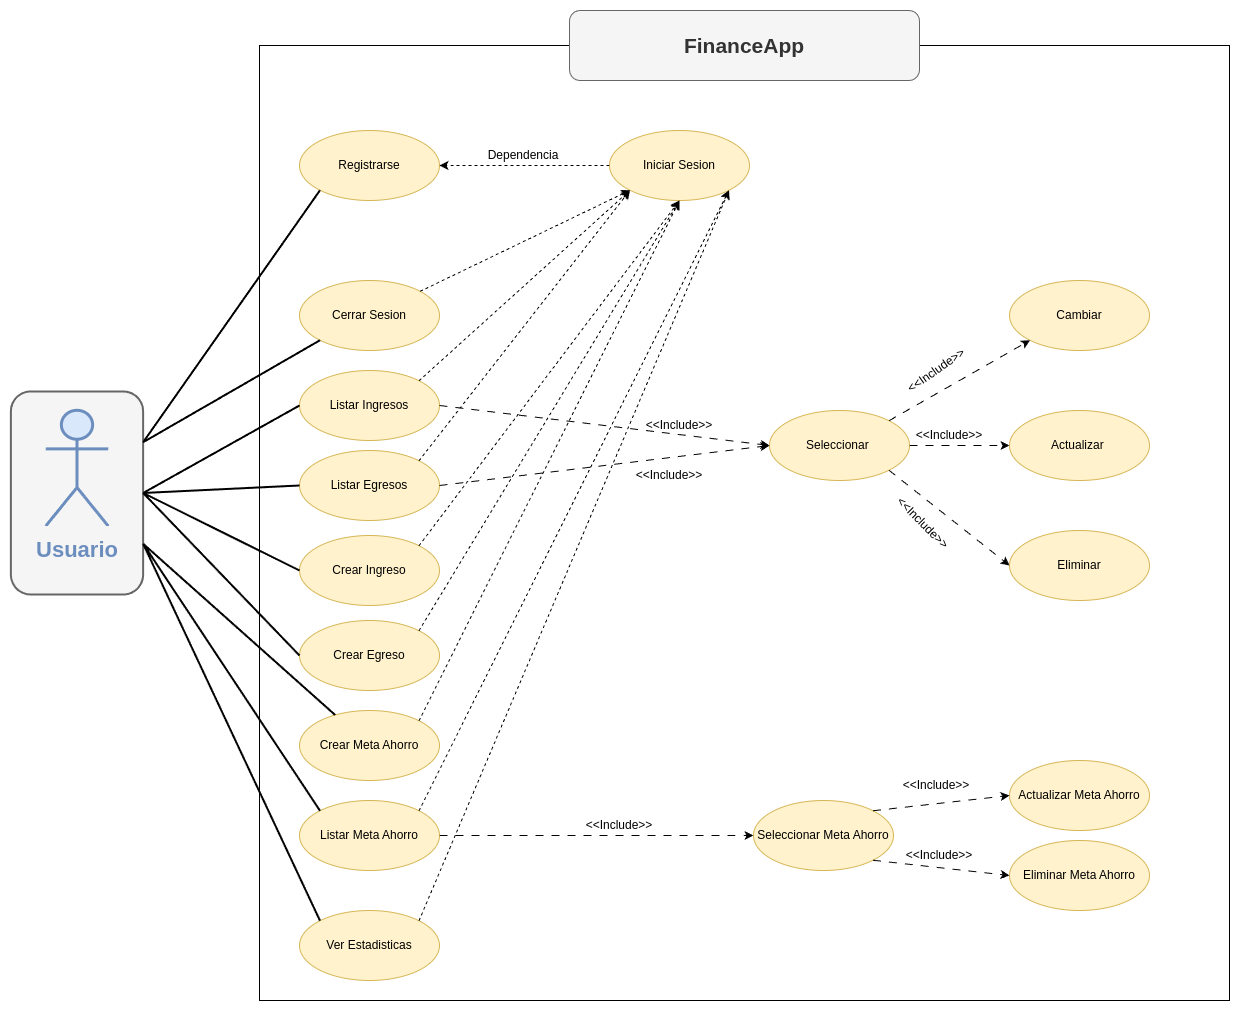

The diagram above was exported from draw.io. Its source (the exported page's mxGraphModel, read from the mxfile embedded in the PNG):
<mxGraphModel dx="2330" dy="929" grid="1" gridSize="10" guides="1" tooltips="1" connect="1" arrows="1" fold="1" page="1" pageScale="1" pageWidth="827" pageHeight="1169" math="0" shadow="0">
  <root>
    <mxCell id="0" />
    <mxCell id="1" parent="0" />
    <mxCell id="3vxL8eJfnB_hgwjzymab-2" value="" style="rounded=0;whiteSpace=wrap;html=1;movable=0;resizable=0;rotatable=0;deletable=0;editable=0;locked=1;connectable=0;" parent="1" vertex="1">
      <mxGeometry x="120" y="95" width="970" height="955" as="geometry" />
    </mxCell>
    <mxCell id="3vxL8eJfnB_hgwjzymab-3" value="Registrarse" style="ellipse;whiteSpace=wrap;html=1;fillColor=#fff2cc;strokeColor=#d6b656;" parent="1" vertex="1">
      <mxGeometry x="160" y="180" width="140" height="70" as="geometry" />
    </mxCell>
    <mxCell id="3vxL8eJfnB_hgwjzymab-4" value="Iniciar Sesion" style="ellipse;whiteSpace=wrap;html=1;fillColor=#fff2cc;strokeColor=#d6b656;" parent="1" vertex="1">
      <mxGeometry x="470" y="180" width="140" height="70" as="geometry" />
    </mxCell>
    <mxCell id="3vxL8eJfnB_hgwjzymab-5" value="Cerrar Sesion" style="ellipse;whiteSpace=wrap;html=1;fillColor=#fff2cc;strokeColor=#d6b656;" parent="1" vertex="1">
      <mxGeometry x="160" y="330" width="140" height="70" as="geometry" />
    </mxCell>
    <mxCell id="3vxL8eJfnB_hgwjzymab-6" value="Crear Ingreso" style="ellipse;whiteSpace=wrap;html=1;fillColor=#fff2cc;strokeColor=#d6b656;" parent="1" vertex="1">
      <mxGeometry x="160" y="585" width="140" height="70" as="geometry" />
    </mxCell>
    <mxCell id="3vxL8eJfnB_hgwjzymab-7" value="Crear Egreso" style="ellipse;whiteSpace=wrap;html=1;fillColor=#fff2cc;strokeColor=#d6b656;" parent="1" vertex="1">
      <mxGeometry x="160" y="670" width="140" height="70" as="geometry" />
    </mxCell>
    <mxCell id="3vxL8eJfnB_hgwjzymab-8" value="Listar Ingresos" style="ellipse;whiteSpace=wrap;html=1;fillColor=#fff2cc;strokeColor=#d6b656;" parent="1" vertex="1">
      <mxGeometry x="160" y="420" width="140" height="70" as="geometry" />
    </mxCell>
    <mxCell id="3vxL8eJfnB_hgwjzymab-9" value="Listar Egresos" style="ellipse;whiteSpace=wrap;html=1;fillColor=#fff2cc;strokeColor=#d6b656;" parent="1" vertex="1">
      <mxGeometry x="160" y="500" width="140" height="70" as="geometry" />
    </mxCell>
    <mxCell id="3vxL8eJfnB_hgwjzymab-11" value="Actualizar&amp;nbsp;" style="ellipse;whiteSpace=wrap;html=1;fillColor=#fff2cc;strokeColor=#d6b656;" parent="1" vertex="1">
      <mxGeometry x="870" y="460" width="140" height="70" as="geometry" />
    </mxCell>
    <mxCell id="3vxL8eJfnB_hgwjzymab-13" value="Seleccionar&amp;nbsp;" style="ellipse;whiteSpace=wrap;html=1;fillColor=#fff2cc;strokeColor=#d6b656;" parent="1" vertex="1">
      <mxGeometry x="630" y="460" width="140" height="70" as="geometry" />
    </mxCell>
    <mxCell id="3vxL8eJfnB_hgwjzymab-14" value="Eliminar" style="ellipse;whiteSpace=wrap;html=1;fillColor=#fff2cc;strokeColor=#d6b656;" parent="1" vertex="1">
      <mxGeometry x="870" y="580" width="140" height="70" as="geometry" />
    </mxCell>
    <mxCell id="3vxL8eJfnB_hgwjzymab-15" value="Cambiar" style="ellipse;whiteSpace=wrap;html=1;fillColor=#fff2cc;strokeColor=#d6b656;" parent="1" vertex="1">
      <mxGeometry x="870" y="330" width="140" height="70" as="geometry" />
    </mxCell>
    <mxCell id="3vxL8eJfnB_hgwjzymab-16" value="Listar Meta Ahorro" style="ellipse;whiteSpace=wrap;html=1;fillColor=#fff2cc;strokeColor=#d6b656;" parent="1" vertex="1">
      <mxGeometry x="160" y="850" width="140" height="70" as="geometry" />
    </mxCell>
    <mxCell id="3vxL8eJfnB_hgwjzymab-17" value="Seleccionar Meta Ahorro" style="ellipse;whiteSpace=wrap;html=1;fillColor=#fff2cc;strokeColor=#d6b656;" parent="1" vertex="1">
      <mxGeometry x="614" y="850" width="140" height="70" as="geometry" />
    </mxCell>
    <mxCell id="3vxL8eJfnB_hgwjzymab-18" value="Crear Meta Ahorro" style="ellipse;whiteSpace=wrap;html=1;fillColor=#fff2cc;strokeColor=#d6b656;" parent="1" vertex="1">
      <mxGeometry x="160" y="760" width="140" height="70" as="geometry" />
    </mxCell>
    <mxCell id="3vxL8eJfnB_hgwjzymab-19" value="Eliminar Meta Ahorro" style="ellipse;whiteSpace=wrap;html=1;fillColor=#fff2cc;strokeColor=#d6b656;" parent="1" vertex="1">
      <mxGeometry x="870" y="890" width="140" height="70" as="geometry" />
    </mxCell>
    <mxCell id="3vxL8eJfnB_hgwjzymab-20" value="Actualizar Meta Ahorro" style="ellipse;whiteSpace=wrap;html=1;fillColor=#fff2cc;strokeColor=#d6b656;" parent="1" vertex="1">
      <mxGeometry x="870" y="810" width="140" height="70" as="geometry" />
    </mxCell>
    <mxCell id="3vxL8eJfnB_hgwjzymab-21" value="Ver Estadisticas" style="ellipse;whiteSpace=wrap;html=1;fillColor=#fff2cc;strokeColor=#d6b656;" parent="1" vertex="1">
      <mxGeometry x="160" y="960" width="140" height="70" as="geometry" />
    </mxCell>
    <mxCell id="3vxL8eJfnB_hgwjzymab-22" value="" style="endArrow=classic;html=1;rounded=0;entryX=0;entryY=1;entryDx=0;entryDy=0;dashed=1;" parent="1" source="3vxL8eJfnB_hgwjzymab-5" target="3vxL8eJfnB_hgwjzymab-4" edge="1">
      <mxGeometry width="50" height="50" relative="1" as="geometry">
        <mxPoint x="340" y="440" as="sourcePoint" />
        <mxPoint x="390" y="390" as="targetPoint" />
      </mxGeometry>
    </mxCell>
    <mxCell id="3vxL8eJfnB_hgwjzymab-23" value="" style="endArrow=classic;html=1;rounded=0;entryX=0;entryY=1;entryDx=0;entryDy=0;exitX=1;exitY=0;exitDx=0;exitDy=0;dashed=1;" parent="1" source="3vxL8eJfnB_hgwjzymab-8" target="3vxL8eJfnB_hgwjzymab-4" edge="1">
      <mxGeometry width="50" height="50" relative="1" as="geometry">
        <mxPoint x="390" y="460" as="sourcePoint" />
        <mxPoint x="440" y="410" as="targetPoint" />
      </mxGeometry>
    </mxCell>
    <mxCell id="3vxL8eJfnB_hgwjzymab-24" value="" style="endArrow=classic;html=1;rounded=0;exitX=1;exitY=0;exitDx=0;exitDy=0;entryX=0;entryY=1;entryDx=0;entryDy=0;dashed=1;" parent="1" source="3vxL8eJfnB_hgwjzymab-9" target="3vxL8eJfnB_hgwjzymab-4" edge="1">
      <mxGeometry width="50" height="50" relative="1" as="geometry">
        <mxPoint x="340" y="570" as="sourcePoint" />
        <mxPoint x="470" y="270" as="targetPoint" />
      </mxGeometry>
    </mxCell>
    <mxCell id="3vxL8eJfnB_hgwjzymab-25" value="" style="endArrow=classic;html=1;rounded=0;entryX=0.5;entryY=1;entryDx=0;entryDy=0;exitX=1;exitY=0;exitDx=0;exitDy=0;dashed=1;" parent="1" source="3vxL8eJfnB_hgwjzymab-6" target="3vxL8eJfnB_hgwjzymab-4" edge="1">
      <mxGeometry width="50" height="50" relative="1" as="geometry">
        <mxPoint x="320" y="610" as="sourcePoint" />
        <mxPoint x="500" y="280" as="targetPoint" />
      </mxGeometry>
    </mxCell>
    <mxCell id="3vxL8eJfnB_hgwjzymab-26" value="" style="endArrow=classic;html=1;rounded=0;entryX=0.5;entryY=1;entryDx=0;entryDy=0;exitX=1;exitY=0;exitDx=0;exitDy=0;dashed=1;" parent="1" source="3vxL8eJfnB_hgwjzymab-7" target="3vxL8eJfnB_hgwjzymab-4" edge="1">
      <mxGeometry width="50" height="50" relative="1" as="geometry">
        <mxPoint x="330" y="670" as="sourcePoint" />
        <mxPoint x="380" y="620" as="targetPoint" />
      </mxGeometry>
    </mxCell>
    <mxCell id="3vxL8eJfnB_hgwjzymab-27" value="" style="endArrow=classic;html=1;rounded=0;entryX=0.5;entryY=1;entryDx=0;entryDy=0;exitX=1;exitY=0;exitDx=0;exitDy=0;dashed=1;" parent="1" source="3vxL8eJfnB_hgwjzymab-18" target="3vxL8eJfnB_hgwjzymab-4" edge="1">
      <mxGeometry width="50" height="50" relative="1" as="geometry">
        <mxPoint x="370" y="710" as="sourcePoint" />
        <mxPoint x="420" y="660" as="targetPoint" />
      </mxGeometry>
    </mxCell>
    <mxCell id="3vxL8eJfnB_hgwjzymab-28" value="" style="endArrow=classic;html=1;rounded=0;entryX=1;entryY=1;entryDx=0;entryDy=0;exitX=1;exitY=0;exitDx=0;exitDy=0;dashed=1;" parent="1" source="3vxL8eJfnB_hgwjzymab-16" target="3vxL8eJfnB_hgwjzymab-4" edge="1">
      <mxGeometry width="50" height="50" relative="1" as="geometry">
        <mxPoint x="340" y="830" as="sourcePoint" />
        <mxPoint x="390" y="780" as="targetPoint" />
      </mxGeometry>
    </mxCell>
    <mxCell id="3vxL8eJfnB_hgwjzymab-29" value="" style="endArrow=classic;html=1;rounded=0;entryX=1;entryY=1;entryDx=0;entryDy=0;exitX=1;exitY=0;exitDx=0;exitDy=0;dashed=1;" parent="1" source="3vxL8eJfnB_hgwjzymab-21" target="3vxL8eJfnB_hgwjzymab-4" edge="1">
      <mxGeometry width="50" height="50" relative="1" as="geometry">
        <mxPoint x="360" y="880" as="sourcePoint" />
        <mxPoint x="410" y="830" as="targetPoint" />
      </mxGeometry>
    </mxCell>
    <mxCell id="3vxL8eJfnB_hgwjzymab-30" value="" style="endArrow=classic;html=1;rounded=0;entryX=0;entryY=0.5;entryDx=0;entryDy=0;exitX=1;exitY=0.5;exitDx=0;exitDy=0;dashed=1;dashPattern=8 8;" parent="1" source="3vxL8eJfnB_hgwjzymab-9" target="3vxL8eJfnB_hgwjzymab-13" edge="1">
      <mxGeometry width="50" height="50" relative="1" as="geometry">
        <mxPoint x="330" y="640" as="sourcePoint" />
        <mxPoint x="380" y="590" as="targetPoint" />
      </mxGeometry>
    </mxCell>
    <mxCell id="3vxL8eJfnB_hgwjzymab-31" value="" style="endArrow=classic;html=1;rounded=0;entryX=0;entryY=0.5;entryDx=0;entryDy=0;exitX=1;exitY=0.5;exitDx=0;exitDy=0;dashed=1;dashPattern=8 8;" parent="1" source="3vxL8eJfnB_hgwjzymab-8" target="3vxL8eJfnB_hgwjzymab-13" edge="1">
      <mxGeometry width="50" height="50" relative="1" as="geometry">
        <mxPoint x="530" y="650" as="sourcePoint" />
        <mxPoint x="687" y="455" as="targetPoint" />
      </mxGeometry>
    </mxCell>
    <mxCell id="3vxL8eJfnB_hgwjzymab-37" value="" style="endArrow=classic;html=1;rounded=0;entryX=0;entryY=0.5;entryDx=0;entryDy=0;exitX=1;exitY=0.5;exitDx=0;exitDy=0;dashed=1;dashPattern=8 8;" parent="1" source="3vxL8eJfnB_hgwjzymab-16" target="3vxL8eJfnB_hgwjzymab-17" edge="1">
      <mxGeometry width="50" height="50" relative="1" as="geometry">
        <mxPoint x="390" y="960" as="sourcePoint" />
        <mxPoint x="440" y="910" as="targetPoint" />
      </mxGeometry>
    </mxCell>
    <mxCell id="3vxL8eJfnB_hgwjzymab-38" value="" style="endArrow=classic;html=1;rounded=0;entryX=0;entryY=0.5;entryDx=0;entryDy=0;exitX=1;exitY=0;exitDx=0;exitDy=0;dashed=1;dashPattern=8 8;" parent="1" source="3vxL8eJfnB_hgwjzymab-17" target="3vxL8eJfnB_hgwjzymab-20" edge="1">
      <mxGeometry width="50" height="50" relative="1" as="geometry">
        <mxPoint x="780" y="850" as="sourcePoint" />
        <mxPoint x="830" y="800" as="targetPoint" />
      </mxGeometry>
    </mxCell>
    <mxCell id="3vxL8eJfnB_hgwjzymab-39" value="" style="endArrow=classic;html=1;rounded=0;entryX=0;entryY=0.5;entryDx=0;entryDy=0;exitX=1;exitY=1;exitDx=0;exitDy=0;dashed=1;dashPattern=8 8;" parent="1" source="3vxL8eJfnB_hgwjzymab-17" target="3vxL8eJfnB_hgwjzymab-19" edge="1">
      <mxGeometry width="50" height="50" relative="1" as="geometry">
        <mxPoint x="710" y="1000" as="sourcePoint" />
        <mxPoint x="760" y="950" as="targetPoint" />
      </mxGeometry>
    </mxCell>
    <mxCell id="3vxL8eJfnB_hgwjzymab-40" value="" style="endArrow=classic;html=1;rounded=0;entryX=0;entryY=1;entryDx=0;entryDy=0;exitX=1;exitY=0;exitDx=0;exitDy=0;dashed=1;dashPattern=8 8;" parent="1" source="3vxL8eJfnB_hgwjzymab-13" target="3vxL8eJfnB_hgwjzymab-15" edge="1">
      <mxGeometry width="50" height="50" relative="1" as="geometry">
        <mxPoint x="710" y="610" as="sourcePoint" />
        <mxPoint x="760" y="560" as="targetPoint" />
      </mxGeometry>
    </mxCell>
    <mxCell id="3vxL8eJfnB_hgwjzymab-41" value="" style="endArrow=classic;html=1;rounded=0;entryX=0;entryY=0.5;entryDx=0;entryDy=0;exitX=1;exitY=0.5;exitDx=0;exitDy=0;dashed=1;dashPattern=8 8;" parent="1" source="3vxL8eJfnB_hgwjzymab-13" target="3vxL8eJfnB_hgwjzymab-11" edge="1">
      <mxGeometry width="50" height="50" relative="1" as="geometry">
        <mxPoint x="690" y="610" as="sourcePoint" />
        <mxPoint x="740" y="560" as="targetPoint" />
      </mxGeometry>
    </mxCell>
    <mxCell id="3vxL8eJfnB_hgwjzymab-42" value="" style="endArrow=classic;html=1;rounded=0;entryX=0;entryY=0.5;entryDx=0;entryDy=0;exitX=1;exitY=1;exitDx=0;exitDy=0;dashed=1;dashPattern=8 8;" parent="1" source="3vxL8eJfnB_hgwjzymab-13" target="3vxL8eJfnB_hgwjzymab-14" edge="1">
      <mxGeometry width="50" height="50" relative="1" as="geometry">
        <mxPoint x="780" y="610" as="sourcePoint" />
        <mxPoint x="830" y="560" as="targetPoint" />
      </mxGeometry>
    </mxCell>
    <mxCell id="3vxL8eJfnB_hgwjzymab-43" value="" style="endArrow=classic;html=1;rounded=0;entryX=1;entryY=0.5;entryDx=0;entryDy=0;exitX=0;exitY=0.5;exitDx=0;exitDy=0;dashed=1;" parent="1" source="3vxL8eJfnB_hgwjzymab-4" target="3vxL8eJfnB_hgwjzymab-3" edge="1">
      <mxGeometry width="50" height="50" relative="1" as="geometry">
        <mxPoint x="640" y="290" as="sourcePoint" />
        <mxPoint x="690" y="240" as="targetPoint" />
      </mxGeometry>
    </mxCell>
    <mxCell id="CzIOT14rOIauarEak4pz-4" value="" style="group" vertex="1" connectable="0" parent="1">
      <mxGeometry x="-125" y="435" width="125" height="215" as="geometry" />
    </mxCell>
    <mxCell id="CzIOT14rOIauarEak4pz-1" value="" style="rounded=1;whiteSpace=wrap;html=1;rotation=90;strokeWidth=2;fillColor=#f5f5f5;fontColor=#333333;strokeColor=#666666;" vertex="1" parent="CzIOT14rOIauarEak4pz-4">
      <mxGeometry x="-39.0625" y="41.34615384615385" width="203.125" height="132.3076923076923" as="geometry" />
    </mxCell>
    <mxCell id="CzIOT14rOIauarEak4pz-2" value="Actor" style="shape=umlActor;verticalLabelPosition=bottom;verticalAlign=top;fillColor=#dae8fc;strokeColor=#6C8EBF;strokeWidth=3;html=1;fontColor=none;noLabel=1;fontSize=16;perimeterSpacing=2;" vertex="1" parent="CzIOT14rOIauarEak4pz-4">
      <mxGeometry x="31.25" y="24.807692307692307" width="62.5" height="115.76923076923076" as="geometry" />
    </mxCell>
    <mxCell id="CzIOT14rOIauarEak4pz-3" value="&lt;font style=&quot;color: rgb(108, 142, 191); font-size: 22px;&quot;&gt;&lt;b style=&quot;&quot;&gt;Usuario&lt;/b&gt;&lt;/font&gt;" style="text;html=1;align=center;verticalAlign=middle;whiteSpace=wrap;rounded=1;labelBackgroundColor=none;fillColor=#f5f5f5;fontColor=#333333;strokeColor=none;strokeWidth=0;" vertex="1" parent="CzIOT14rOIauarEak4pz-4">
      <mxGeometry x="15.625" y="140.57692307692307" width="93.75" height="49.61538461538461" as="geometry" />
    </mxCell>
    <mxCell id="CzIOT14rOIauarEak4pz-5" value="" style="endArrow=none;html=1;rounded=0;entryX=0;entryY=1;entryDx=0;entryDy=0;exitX=0.25;exitY=0;exitDx=0;exitDy=0;strokeWidth=2;" edge="1" parent="1" source="CzIOT14rOIauarEak4pz-1" target="3vxL8eJfnB_hgwjzymab-3">
      <mxGeometry width="50" height="50" relative="1" as="geometry">
        <mxPoint x="-150" y="290" as="sourcePoint" />
        <mxPoint x="-60" y="240" as="targetPoint" />
      </mxGeometry>
    </mxCell>
    <mxCell id="CzIOT14rOIauarEak4pz-6" value="" style="endArrow=none;html=1;rounded=0;entryX=0;entryY=1;entryDx=0;entryDy=0;exitX=0.25;exitY=0;exitDx=0;exitDy=0;strokeWidth=2;" edge="1" parent="1" source="CzIOT14rOIauarEak4pz-1" target="3vxL8eJfnB_hgwjzymab-5">
      <mxGeometry width="50" height="50" relative="1" as="geometry">
        <mxPoint x="-60" y="360" as="sourcePoint" />
        <mxPoint x="-10" y="310" as="targetPoint" />
      </mxGeometry>
    </mxCell>
    <mxCell id="CzIOT14rOIauarEak4pz-7" value="" style="endArrow=none;html=1;rounded=0;entryX=0;entryY=0.5;entryDx=0;entryDy=0;exitX=0.5;exitY=0;exitDx=0;exitDy=0;strokeWidth=2;" edge="1" parent="1" source="CzIOT14rOIauarEak4pz-1" target="3vxL8eJfnB_hgwjzymab-8">
      <mxGeometry width="50" height="50" relative="1" as="geometry">
        <mxPoint x="-150" y="390" as="sourcePoint" />
        <mxPoint x="-100" y="340" as="targetPoint" />
      </mxGeometry>
    </mxCell>
    <mxCell id="CzIOT14rOIauarEak4pz-8" value="" style="endArrow=none;html=1;rounded=0;entryX=0;entryY=0.5;entryDx=0;entryDy=0;exitX=0.5;exitY=0;exitDx=0;exitDy=0;strokeWidth=2;" edge="1" parent="1" source="CzIOT14rOIauarEak4pz-1" target="3vxL8eJfnB_hgwjzymab-9">
      <mxGeometry width="50" height="50" relative="1" as="geometry">
        <mxPoint x="-250" y="600" as="sourcePoint" />
        <mxPoint x="-200" y="550" as="targetPoint" />
      </mxGeometry>
    </mxCell>
    <mxCell id="CzIOT14rOIauarEak4pz-9" value="" style="endArrow=none;html=1;rounded=0;entryX=0;entryY=0.5;entryDx=0;entryDy=0;exitX=0.5;exitY=0;exitDx=0;exitDy=0;strokeWidth=2;" edge="1" parent="1" source="CzIOT14rOIauarEak4pz-1" target="3vxL8eJfnB_hgwjzymab-6">
      <mxGeometry width="50" height="50" relative="1" as="geometry">
        <mxPoint x="-220" y="650" as="sourcePoint" />
        <mxPoint x="-170" y="600" as="targetPoint" />
      </mxGeometry>
    </mxCell>
    <mxCell id="CzIOT14rOIauarEak4pz-10" value="" style="endArrow=none;html=1;rounded=0;entryX=0;entryY=0.5;entryDx=0;entryDy=0;exitX=0.5;exitY=0;exitDx=0;exitDy=0;strokeWidth=2;" edge="1" parent="1" source="CzIOT14rOIauarEak4pz-1" target="3vxL8eJfnB_hgwjzymab-7">
      <mxGeometry width="50" height="50" relative="1" as="geometry">
        <mxPoint y="730" as="sourcePoint" />
        <mxPoint x="50" y="680" as="targetPoint" />
      </mxGeometry>
    </mxCell>
    <mxCell id="CzIOT14rOIauarEak4pz-11" value="" style="endArrow=none;html=1;rounded=0;exitX=0.75;exitY=0;exitDx=0;exitDy=0;strokeWidth=2;" edge="1" parent="1" source="CzIOT14rOIauarEak4pz-1" target="3vxL8eJfnB_hgwjzymab-18">
      <mxGeometry width="50" height="50" relative="1" as="geometry">
        <mxPoint x="-30" y="770" as="sourcePoint" />
        <mxPoint x="20" y="720" as="targetPoint" />
      </mxGeometry>
    </mxCell>
    <mxCell id="CzIOT14rOIauarEak4pz-12" value="" style="endArrow=none;html=1;rounded=0;entryX=0;entryY=0;entryDx=0;entryDy=0;exitX=0.75;exitY=0;exitDx=0;exitDy=0;strokeWidth=2;" edge="1" parent="1" source="CzIOT14rOIauarEak4pz-1" target="3vxL8eJfnB_hgwjzymab-16">
      <mxGeometry width="50" height="50" relative="1" as="geometry">
        <mxPoint x="-20" y="890" as="sourcePoint" />
        <mxPoint x="30" y="840" as="targetPoint" />
      </mxGeometry>
    </mxCell>
    <mxCell id="CzIOT14rOIauarEak4pz-13" value="" style="endArrow=none;html=1;rounded=0;entryX=0.75;entryY=0;entryDx=0;entryDy=0;exitX=0;exitY=0;exitDx=0;exitDy=0;strokeWidth=2;" edge="1" parent="1" source="3vxL8eJfnB_hgwjzymab-21" target="CzIOT14rOIauarEak4pz-1">
      <mxGeometry width="50" height="50" relative="1" as="geometry">
        <mxPoint x="-40" y="880" as="sourcePoint" />
        <mxPoint x="10" y="830" as="targetPoint" />
      </mxGeometry>
    </mxCell>
    <mxCell id="CzIOT14rOIauarEak4pz-14" value="&lt;b&gt;&lt;font style=&quot;font-size: 21px;&quot;&gt;FinanceApp&lt;/font&gt;&lt;/b&gt;" style="rounded=1;whiteSpace=wrap;html=1;fillColor=#f5f5f5;fontColor=#333333;strokeColor=#666666;" vertex="1" parent="1">
      <mxGeometry x="430" y="60" width="350" height="70" as="geometry" />
    </mxCell>
    <mxCell id="CzIOT14rOIauarEak4pz-16" value="&amp;lt;&amp;lt;Include&amp;gt;&amp;gt;" style="text;html=1;align=center;verticalAlign=middle;whiteSpace=wrap;rounded=0;rotation=45;" vertex="1" parent="1">
      <mxGeometry x="754" y="557.5" width="60" height="30" as="geometry" />
    </mxCell>
    <mxCell id="CzIOT14rOIauarEak4pz-17" value="&amp;lt;&amp;lt;Include&amp;gt;&amp;gt;" style="text;html=1;align=center;verticalAlign=middle;whiteSpace=wrap;rounded=0;rotation=-35;" vertex="1" parent="1">
      <mxGeometry x="767" y="405" width="60" height="30" as="geometry" />
    </mxCell>
    <mxCell id="CzIOT14rOIauarEak4pz-19" value="&amp;lt;&amp;lt;Include&amp;gt;&amp;gt;" style="text;html=1;align=center;verticalAlign=middle;whiteSpace=wrap;rounded=0;rotation=0;" vertex="1" parent="1">
      <mxGeometry x="780" y="470" width="60" height="30" as="geometry" />
    </mxCell>
    <mxCell id="CzIOT14rOIauarEak4pz-20" value="&amp;lt;&amp;lt;Include&amp;gt;&amp;gt;" style="text;html=1;align=center;verticalAlign=middle;whiteSpace=wrap;rounded=0;rotation=0;" vertex="1" parent="1">
      <mxGeometry x="767" y="820" width="60" height="30" as="geometry" />
    </mxCell>
    <mxCell id="CzIOT14rOIauarEak4pz-21" value="&amp;lt;&amp;lt;Include&amp;gt;&amp;gt;" style="text;html=1;align=center;verticalAlign=middle;whiteSpace=wrap;rounded=0;rotation=0;" vertex="1" parent="1">
      <mxGeometry x="770" y="890" width="60" height="30" as="geometry" />
    </mxCell>
    <mxCell id="CzIOT14rOIauarEak4pz-22" value="&amp;lt;&amp;lt;Include&amp;gt;&amp;gt;" style="text;html=1;align=center;verticalAlign=middle;whiteSpace=wrap;rounded=0;rotation=0;" vertex="1" parent="1">
      <mxGeometry x="450" y="860" width="60" height="30" as="geometry" />
    </mxCell>
    <mxCell id="CzIOT14rOIauarEak4pz-23" value="&amp;lt;&amp;lt;Include&amp;gt;&amp;gt;" style="text;html=1;align=center;verticalAlign=middle;whiteSpace=wrap;rounded=0;rotation=0;" vertex="1" parent="1">
      <mxGeometry x="500" y="510" width="60" height="30" as="geometry" />
    </mxCell>
    <mxCell id="CzIOT14rOIauarEak4pz-24" value="&amp;lt;&amp;lt;Include&amp;gt;&amp;gt;" style="text;html=1;align=center;verticalAlign=middle;whiteSpace=wrap;rounded=0;rotation=0;" vertex="1" parent="1">
      <mxGeometry x="510" y="460" width="60" height="30" as="geometry" />
    </mxCell>
    <mxCell id="CzIOT14rOIauarEak4pz-25" value="Dependencia" style="text;html=1;align=center;verticalAlign=middle;whiteSpace=wrap;rounded=0;" vertex="1" parent="1">
      <mxGeometry x="354" y="190" width="60" height="30" as="geometry" />
    </mxCell>
  </root>
</mxGraphModel>